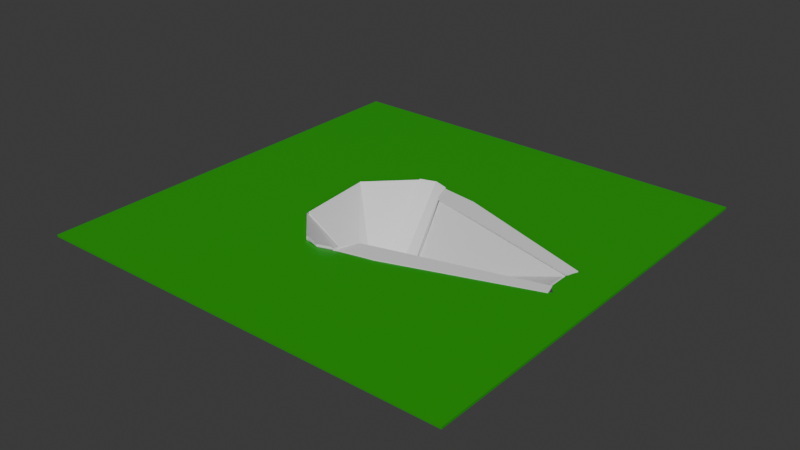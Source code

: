 # Source: blend.blend  (saved by Blender 4.0.36; exported with 4.5.12 LTS)
import bpy
from mathutils import Matrix  # noqa: F401  (used for matrix-valued properties, if any)

bpy.ops.wm.read_factory_settings(use_empty=True)
scene = bpy.context.scene
scene.name = 'Scene'

# ---- collections
col_collection = bpy.data.collections.new('Collection'); scene.collection.children.link(col_collection)

# ---- materials (node trees are filled in below, after node groups)
mat_material = bpy.data.materials.new('Material')
mat_material.alpha_threshold = 0.0
mat_material.use_transparent_shadow = False
mat_material.roughness = 0.5
mat_material.line_color = (0.0, 0.0, 0.0, 1.0)
mat_material_001 = bpy.data.materials.new('Material.001')
mat_material_001.use_transparent_shadow = False

# ---- material node trees
mat_material.use_nodes = True; mat_material.node_tree.nodes.clear()
_N = mat_material.node_tree.nodes; _L = mat_material.node_tree.links
n0 = _N.new('ShaderNodeOutputMaterial'); n0.name = 'Material Output'; n0.location = (300, 300)
n1 = _N.new('ShaderNodeBsdfPrincipled'); n1.name = 'Principled BSDF'; n1.location = (10, 300)
n1.inputs[3].default_value = 1.45
_L.new(n1.outputs[0], n0.inputs[0])
n0.is_active_output = True
mat_material_001.use_nodes = True; mat_material_001.node_tree.nodes.clear()
_N = mat_material_001.node_tree.nodes; _L = mat_material_001.node_tree.links
n0 = _N.new('ShaderNodeBsdfPrincipled'); n0.name = 'Principled BSDF'; n0.location = (10, 300)
n0.inputs[0].default_value = (0.01427, 0.3534, 0.005071, 1.0)
n0.inputs[3].default_value = 1.45
n1 = _N.new('ShaderNodeOutputMaterial'); n1.name = 'Material Output'; n1.location = (300, 300)
_L.new(n0.outputs[0], n1.inputs[0])
n1.is_active_output = True

# ---- world
world_world = bpy.data.worlds.new('World'); scene.world = world_world
world_world.use_nodes = True; world_world.node_tree.nodes.clear()
_N = world_world.node_tree.nodes; _L = world_world.node_tree.links
n0 = _N.new('ShaderNodeOutputWorld'); n0.name = 'World Output'; n0.location = (300, 300)
n1 = _N.new('ShaderNodeBackground'); n1.name = 'Background'; n1.location = (10, 300)
n1.inputs[0].default_value = (0.05088, 0.05088, 0.05088, 1.0)
_L.new(n1.outputs[0], n0.inputs[0])
n0.is_active_output = True
world_world.color = (0.05088, 0.05088, 0.05088)
world_world.use_sun_shadow = False
world_world.sun_shadow_jitter_overblur = 0.0

# ---- meshes
me_cube = bpy.data.meshes.new('Cube')
me_cube.from_pydata([(1.0, 1.0, 1.0), (1.0, 1.0, -1.0), (1.0, -1.0, 1.0), (1.0, -1.0, -1.0), (-1.0, 1.0, 1.0), (-1.0, 1.0, -1.0), (-1.0, -1.0, 1.0), (-1.0, -1.0, -1.0)], [], [(0, 4, 6, 2), (3, 2, 6, 7), (7, 6, 4, 5), (5, 1, 3, 7), (1, 0, 2, 3), (5, 4, 0, 1)])
_uv = me_cube.uv_layers.new(name='UVMap')
_uv.uv.foreach_set('vector', [0.625, 0.5, 0.875, 0.5, 0.875, 0.75, 0.625, 0.75, 0.375, 0.75, 0.625, 0.75, 0.625, 1.0, 0.375, 1.0, 0.375, 0.0, 0.625, 0.0, 0.625, 0.25, 0.375, 0.25, 0.125, 0.5, 0.375, 0.5, 0.375, 0.75, 0.125, 0.75, 0.375, 0.5, 0.625, 0.5, 0.625, 0.75, 0.375, 0.75, 0.375, 0.25, 0.625, 0.25, 0.625, 0.5, 0.375, 0.5])
me_cube.materials.append(mat_material)
me_cube.use_mirror_vertex_groups = False
me_cube.update()
me_cube_001 = bpy.data.meshes.new('Cube.001')
me_cube_001.from_pydata([(-1.0, -1.0, -1.0), (-1.0, -1.0, 1.0), (-1.0, 1.0, -1.0), (-1.0, 1.0, 1.0), (1.0, -1.0, -1.0), (1.0, -1.0, 1.0), (1.0, 1.0, -1.0), (1.0, 1.0, 1.0)], [], [(0, 1, 3, 2), (2, 3, 7, 6), (6, 7, 5, 4), (4, 5, 1, 0), (2, 6, 4, 0), (7, 3, 1, 5)])
_uv = me_cube_001.uv_layers.new(name='UVMap')
_uv.uv.foreach_set('vector', [0.375, 0.0, 0.625, 0.0, 0.625, 0.25, 0.375, 0.25, 0.375, 0.25, 0.625, 0.25, 0.625, 0.5, 0.375, 0.5, 0.375, 0.5, 0.625, 0.5, 0.625, 0.75, 0.375, 0.75, 0.375, 0.75, 0.625, 0.75, 0.625, 1.0, 0.375, 1.0, 0.125, 0.5, 0.375, 0.5, 0.375, 0.75, 0.125, 0.75, 0.625, 0.5, 0.875, 0.5, 0.875, 0.75, 0.625, 0.75])
me_cube_001.update()
me_cube_002 = bpy.data.meshes.new('Cube.002')
me_cube_002.from_pydata([(1.0, 1.0, 1.0), (1.0, 1.0, -1.0), (0.983, 0.8421, 0.5758), (0.9792, 0.8816, -1.36), (-1.0, 1.0, 1.0), (-1.0, 1.0, -1.0), (-0.8225, -5.979, 9.768), (-0.8263, -5.939, 7.832)], [], [(0, 4, 6, 2), (3, 2, 6, 7), (7, 6, 4, 5), (5, 1, 3, 7), (1, 0, 2, 3), (5, 4, 0, 1)])
_uv = me_cube_002.uv_layers.new(name='UVMap')
_uv.uv.foreach_set('vector', [0.625, 0.5, 0.875, 0.5, 0.875, 0.75, 0.625, 0.75, 0.375, 0.75, 0.625, 0.75, 0.625, 1.0, 0.375, 1.0, 0.375, 0.0, 0.625, 0.0, 0.625, 0.25, 0.375, 0.25, 0.125, 0.5, 0.375, 0.5, 0.375, 0.75, 0.125, 0.75, 0.375, 0.5, 0.625, 0.5, 0.625, 0.75, 0.375, 0.75, 0.375, 0.25, 0.625, 0.25, 0.625, 0.5, 0.375, 0.5])
me_cube_002.materials.append(mat_material)
me_cube_002.use_mirror_vertex_groups = False
me_cube_002.update()
me_cube_006 = bpy.data.meshes.new('Cube.006')
me_cube_006.from_pydata([(-1.0, -1.0, -1.0), (-1.0, -1.0, 1.0), (-1.0, 1.0, -1.0), (-1.0, 1.0, 1.0), (1.017, -0.1107, -0.5449), (1.017, -0.1107, 0.5449), (1.017, 0.9791, -0.5449), (1.017, 0.9791, 0.5449), (-1.31, 0.9768, -1.0), (-1.474, -0.6611, -1.0), (-1.474, -0.6611, 1.0), (-1.31, 0.9768, 1.0)], [], [(2, 0, 9, 8), (2, 3, 7, 6), (6, 7, 5, 4), (4, 5, 1, 0), (2, 6, 4, 0), (7, 3, 1, 5), (9, 10, 11, 8), (3, 2, 8, 11), (0, 1, 10, 9), (1, 3, 11, 10)])
_uv = me_cube_006.uv_layers.new(name='UVMap')
_uv.uv.foreach_set('vector', [0.125, 0.5, 0.125, 0.75, 0.125, 0.75, 0.125, 0.5, 0.375, 0.25, 0.625, 0.25, 0.625, 0.5, 0.375, 0.5, 0.375, 0.5, 0.625, 0.5, 0.625, 0.75, 0.375, 0.75, 0.375, 0.75, 0.625, 0.75, 0.625, 1.0, 0.375, 1.0, 0.125, 0.5, 0.375, 0.5, 0.375, 0.75, 0.125, 0.75, 0.625, 0.5, 0.875, 0.5, 0.875, 0.75, 0.625, 0.75, 0.375, 0.0, 0.625, 0.0, 0.625, 0.25, 0.375, 0.25, 0.625, 0.25, 0.375, 0.25, 0.375, 0.25, 0.625, 0.25, 0.375, 1.0, 0.625, 1.0, 0.625, 1.0, 0.375, 1.0, 0.875, 0.75, 0.875, 0.5, 0.875, 0.5, 0.875, 0.75])
me_cube_006.update()
me_cube_008 = bpy.data.meshes.new('Cube.008')
me_cube_008.from_pydata([(1.0, 1.0, 1.0), (1.0, 1.0, -1.0), (0.983, 0.8421, 0.5758), (0.9792, 0.8816, -1.36), (-1.0, 1.0, 1.0), (-1.0, 1.0, -1.0), (-0.8225, -5.979, 9.768), (-0.8263, -5.939, 7.832)], [], [(0, 4, 6, 2), (3, 2, 6, 7), (7, 6, 4, 5), (5, 1, 3, 7), (1, 0, 2, 3), (5, 4, 0, 1)])
_uv = me_cube_008.uv_layers.new(name='UVMap')
_uv.uv.foreach_set('vector', [0.625, 0.5, 0.875, 0.5, 0.875, 0.75, 0.625, 0.75, 0.375, 0.75, 0.625, 0.75, 0.625, 1.0, 0.375, 1.0, 0.375, 0.0, 0.625, 0.0, 0.625, 0.25, 0.375, 0.25, 0.125, 0.5, 0.375, 0.5, 0.375, 0.75, 0.125, 0.75, 0.375, 0.5, 0.625, 0.5, 0.625, 0.75, 0.375, 0.75, 0.375, 0.25, 0.625, 0.25, 0.625, 0.5, 0.375, 0.5])
me_cube_008.materials.append(mat_material)
me_cube_008.use_mirror_vertex_groups = False
me_cube_008.update()
me_cube_009 = bpy.data.meshes.new('Cube.009')
me_cube_009.from_pydata([(-1.0, -1.0, -1.0), (-1.0, -1.0, 1.0), (-1.0, 1.0, -1.0), (-1.0, 1.0, 1.0), (1.017, -0.1107, -0.5449), (1.017, -0.1107, 0.5449), (1.017, 0.9791, -0.5449), (1.017, 0.9791, 0.5449), (-1.34, 1.031, -0.9978), (-1.506, -0.5966, -1.002), (-1.506, -0.5961, 0.9978), (-1.34, 1.031, 1.002)], [], [(2, 0, 9, 8), (2, 3, 7, 6), (6, 7, 5, 4), (4, 5, 1, 0), (2, 6, 4, 0), (7, 3, 1, 5), (9, 10, 11, 8), (3, 2, 8, 11), (0, 1, 10, 9), (1, 3, 11, 10)])
_uv = me_cube_009.uv_layers.new(name='UVMap')
_uv.uv.foreach_set('vector', [0.125, 0.5, 0.125, 0.75, 0.125, 0.75, 0.125, 0.5, 0.375, 0.25, 0.625, 0.25, 0.625, 0.5, 0.375, 0.5, 0.375, 0.5, 0.625, 0.5, 0.625, 0.75, 0.375, 0.75, 0.375, 0.75, 0.625, 0.75, 0.625, 1.0, 0.375, 1.0, 0.125, 0.5, 0.375, 0.5, 0.375, 0.75, 0.125, 0.75, 0.625, 0.5, 0.875, 0.5, 0.875, 0.75, 0.625, 0.75, 0.375, 0.0, 0.625, 0.0, 0.625, 0.25, 0.375, 0.25, 0.625, 0.25, 0.375, 0.25, 0.375, 0.25, 0.625, 0.25, 0.375, 1.0, 0.625, 1.0, 0.625, 1.0, 0.375, 1.0, 0.875, 0.75, 0.875, 0.5, 0.875, 0.5, 0.875, 0.75])
me_cube_009.update()
me_cylinder_001 = bpy.data.meshes.new('Cylinder.001')
me_cylinder_001.from_pydata([(0.0, 2.5, -1.03), (0.0, 2.5, 1.03), (1.469, 2.023, -1.03), (1.469, 2.023, 1.03), (2.378, 0.7725, -1.03), (2.378, 0.7725, 1.03), (2.378, -0.7725, -1.03), (2.204, -0.8276, 1.03), (1.469, -2.023, -1.03), (1.296, -2.078, 1.03), (0.0, -2.5, -1.03), (0.0, -2.5, 1.03), (-1.469, -2.023, -1.03), (-1.469, -2.023, 1.03), (-2.378, -0.7725, -1.03), (-2.378, -0.7725, 1.03), (-2.378, 0.7725, -1.03), (-2.378, 0.7725, 1.03), (-1.469, 2.023, -1.03), (-1.469, 2.023, 1.03), (1.912, -5.23, 59.49), (1.956, -5.139, 56.07), (1.137, -7.522, 57.11), (1.093, -7.613, 60.53), (0.9166, 7.406, 59.77), (0.9166, 7.406, 56.92), (1.654, 5.397, 56.92), (1.654, 5.397, 59.77), (-0.5585, 7.833, 57.8), (0.9109, 7.356, 57.8), (0.9109, 7.356, 59.86), (-0.5585, 7.833, 59.86), (0.9471, -7.526, 60.91), (1.121, -7.471, 58.85), (-0.3489, -7.948, 58.85), (-0.3489, -7.948, 60.91), (-0.3629, -7.978, 61.05), (-0.3629, -7.978, 58.99), (-1.832, -7.501, 58.99), (-1.832, -7.501, 61.05), (-0.5466, 7.807, 57.59), (-0.5466, 7.807, 59.65), (-2.016, 7.33, 59.65), (-2.016, 7.33, 57.59), (-5.353, 2.916, 62.58), (-5.439, 2.926, 55.29), (-2.063, 7.26, 51.9), (-1.977, 7.249, 59.19), (-1.839, -7.566, 62.21), (-1.839, -7.566, 56.59), (-4.747, -4.51, 56.59), (-4.747, -4.51, 62.21), (-2.378, -0.7725, 1.03), (-2.378, -0.7725, -1.03), (-4.747, -4.51, 62.21), (-4.747, -4.51, 56.59), (-4.667, -4.371, 62.37), (-4.667, -4.371, 52.67), (-5.332, 2.88, 52.67), (-5.332, 2.88, 62.37)], [], [(1, 3, 30, 31), (2, 3, 24, 25), (4, 5, 7, 6), (7, 9, 23, 20), (8, 9, 32, 33), (11, 13, 39, 36), (51, 15, 52, 54), (15, 17, 59, 56), (3, 1, 19, 17, 15, 13, 11, 9, 7, 5), (19, 18, 46, 47), (19, 1, 41, 42), (0, 2, 4, 6, 8, 10, 12, 14, 16, 18), (21, 20, 23, 22), (6, 7, 20, 21), (9, 8, 22, 23), (8, 6, 21, 22), (25, 24, 27, 26), (5, 4, 26, 27), (4, 2, 25, 26), (3, 5, 27, 24), (28, 31, 30, 29), (0, 1, 31, 28), (2, 0, 28, 29), (3, 2, 29, 30), (33, 32, 35, 34), (11, 10, 34, 35), (10, 8, 33, 34), (9, 11, 35, 32), (37, 36, 39, 38), (10, 11, 36, 37), (13, 12, 38, 39), (12, 10, 37, 38), (43, 42, 41, 40), (18, 19, 42, 43), (0, 18, 43, 40), (1, 0, 40, 41), (45, 44, 47, 46), (18, 16, 45, 46), (17, 19, 47, 44), (16, 17, 44, 45), (49, 48, 51, 50), (14, 12, 49, 50), (13, 15, 51, 48), (12, 13, 48, 49), (52, 53, 55, 54), (50, 51, 54, 55), (15, 14, 53, 52), (14, 50, 55, 53), (57, 56, 59, 58), (14, 15, 56, 57), (17, 16, 58, 59), (16, 14, 57, 58)])
_uv = me_cylinder_001.uv_layers.new(name='UVMap')
_uv.uv.foreach_set('vector', [0.25, 0.49, 0.3911, 0.4442, 0.3911, 0.4442, 0.25, 0.49, 0.9, 0.5, 0.9, 1.0, 0.9, 1.0, 0.9, 0.5, 0.8, 0.5, 0.8, 1.0, 0.7, 1.0, 0.7, 0.5, 0.4783, 0.1758, 0.3911, 0.05584, 0.3911, 0.05584, 0.4783, 0.1758, 0.6, 0.5, 0.6, 1.0, 0.6, 1.0, 0.6, 0.5, 0.25, 0.01, 0.1089, 0.05584, 0.1089, 0.05584, 0.25, 0.01, 0.02175, 0.1758, 0.02175, 0.1758, 0.02175, 0.1758, 0.02175, 0.1758, 0.02175, 0.1758, 0.02175, 0.3242, 0.02175, 0.3242, 0.02175, 0.1758, 0.3911, 0.4442, 0.25, 0.49, 0.1089, 0.4442, 0.02175, 0.3242, 0.02175, 0.1758, 0.1089, 0.05584, 0.25, 0.01, 0.3911, 0.05584, 0.4783, 0.1758, 0.4783, 0.3242, 0.1, 1.0, 0.1, 0.5, 0.1, 0.5, 0.1, 1.0, 0.1089, 0.4442, 0.25, 0.49, 0.25, 0.49, 0.1089, 0.4442, 0.75, 0.49, 0.8911, 0.4442, 0.9783, 0.3242, 0.9783, 0.1758, 0.8911, 0.05584, 0.75, 0.01, 0.6089, 0.05584, 0.5217, 0.1758, 0.5217, 0.3242, 0.6089, 0.4442, 0.7, 0.5, 0.7, 1.0, 0.6, 1.0, 0.6, 0.5, 0.7, 0.5, 0.7, 1.0, 0.7, 1.0, 0.7, 0.5, 0.6, 1.0, 0.6, 0.5, 0.6, 0.5, 0.6, 1.0, 0.8911, 0.05584, 0.9783, 0.1758, 0.9783, 0.1758, 0.8911, 0.05584, 0.9, 0.5, 0.9, 1.0, 0.8, 1.0, 0.8, 0.5, 0.8, 1.0, 0.8, 0.5, 0.8, 0.5, 0.8, 1.0, 0.9783, 0.3242, 0.8911, 0.4442, 0.8911, 0.4442, 0.9783, 0.3242, 0.3911, 0.4442, 0.4783, 0.3242, 0.4783, 0.3242, 0.3911, 0.4442, 1.0, 0.5, 1.0, 1.0, 0.9, 1.0, 0.9, 0.5, -7.451e-08, 0.5, -7.451e-08, 1.0, -7.451e-08, 1.0, -7.451e-08, 0.5, 0.8911, 0.4442, 0.75, 0.49, 0.75, 0.49, 0.8911, 0.4442, 0.9, 1.0, 0.9, 0.5, 0.9, 0.5, 0.9, 1.0, 0.6, 0.5, 0.6, 1.0, 0.5, 1.0, 0.5, 0.5, 0.5, 1.0, 0.5, 0.5, 0.5, 0.5, 0.5, 1.0, 0.75, 0.01, 0.8911, 0.05584, 0.8911, 0.05584, 0.75, 0.01, 0.3911, 0.05584, 0.25, 0.01, 0.25, 0.01, 0.3911, 0.05584, 0.5, 0.5, 0.5, 1.0, 0.4, 1.0, 0.4, 0.5, 0.5, 0.5, 0.5, 1.0, 0.5, 1.0, 0.5, 0.5, 0.4, 1.0, 0.4, 0.5, 0.4, 0.5, 0.4, 1.0, 0.6089, 0.05584, 0.75, 0.01, 0.75, 0.01, 0.6089, 0.05584, 0.1, 0.5, 0.1, 1.0, -7.451e-08, 1.0, -7.451e-08, 0.5, 0.1, 0.5, 0.1, 1.0, 0.1, 1.0, 0.1, 0.5, 0.75, 0.49, 0.6089, 0.4442, 0.6089, 0.4442, 0.75, 0.49, -7.451e-08, 1.0, -7.451e-08, 0.5, -7.451e-08, 0.5, -7.451e-08, 1.0, 0.2, 0.5, 0.2, 1.0, 0.1, 1.0, 0.1, 0.5, 0.6089, 0.4442, 0.5217, 0.3242, 0.5217, 0.3242, 0.6089, 0.4442, 0.02175, 0.3242, 0.1089, 0.4442, 0.1089, 0.4442, 0.02175, 0.3242, 0.2, 0.5, 0.2, 1.0, 0.2, 1.0, 0.2, 0.5, 0.4, 0.5, 0.4, 1.0, 0.3, 1.0, 0.3, 0.5, 0.5217, 0.1758, 0.6089, 0.05584, 0.6089, 0.05584, 0.5217, 0.1758, 0.1089, 0.05584, 0.02175, 0.1758, 0.02175, 0.1758, 0.1089, 0.05584, 0.4, 0.5, 0.4, 1.0, 0.4, 1.0, 0.4, 0.5, 0.3, 1.0, 0.3, 0.5, 0.3, 0.5, 0.3, 1.0, 0.3, 0.5, 0.3, 1.0, 0.3, 1.0, 0.3, 0.5, 0.3, 1.0, 0.3, 0.5, 0.3, 0.5, 0.3, 1.0, 0.5217, 0.1758, 0.5217, 0.1758, 0.5217, 0.1758, 0.5217, 0.1758, 0.3, 0.5, 0.3, 1.0, 0.2, 1.0, 0.2, 0.5, 0.3, 0.5, 0.3, 1.0, 0.3, 1.0, 0.3, 0.5, 0.2, 1.0, 0.2, 0.5, 0.2, 0.5, 0.2, 1.0, 0.5217, 0.3242, 0.5217, 0.1758, 0.5217, 0.1758, 0.5217, 0.3242])
me_cylinder_001.update()
me_cube_012 = bpy.data.meshes.new('Cube.012')
me_cube_012.from_pydata([(-1.0, -1.0, -1.0), (-1.0, -1.0, 1.0), (-1.0, 1.0, -1.0), (-1.0, 1.0, 1.0), (1.0, -1.0, -1.0), (1.0, -1.0, 1.0), (1.0, 1.0, -1.0), (1.0, 1.0, 1.0), (-0.3586, 0.1456, 1.0), (-0.1834, 0.3653, 1.0), (-0.1101, 0.3862, 1.0), (-0.0369, 0.3653, 1.0), (0.1566, 0.3287, 1.0), (0.8131, 0.1063, 1.0), (0.7896, 0.05404, 1.0), (0.7896, -0.05581, 1.0), (0.821, -0.09243, 1.0), (0.1488, -0.3304, 1.0), (-0.02121, -0.3697, 1.0), (-0.1023, -0.3958, 1.0), (-0.1755, -0.3775, 1.0), (-0.3168, -0.231, 1.0)], [], [(0, 1, 3, 2), (2, 3, 7, 6), (6, 7, 5, 4), (4, 5, 1, 0), (7, 3, 8, 9, 10, 11, 12, 13, 14, 15, 16, 5), (5, 16, 17, 18, 19, 20, 21, 8, 3, 1)])
_uv = me_cube_012.uv_layers.new(name='UVMap')
_uv.uv.foreach_set('vector', [0.375, 0.0, 0.625, 0.0, 0.625, 0.25, 0.375, 0.25, 0.375, 0.25, 0.625, 0.25, 0.625, 0.5, 0.375, 0.5, 0.375, 0.5, 0.625, 0.5, 0.625, 0.75, 0.375, 0.75, 0.375, 0.75, 0.625, 0.75, 0.625, 1.0, 0.375, 1.0, 0.625, 0.5, 0.875, 0.5, 0.7948, 0.6068, 0.7729, 0.5793, 0.7638, 0.5767, 0.7546, 0.5793, 0.7304, 0.5839, 0.6484, 0.6117, 0.6513, 0.6182, 0.6513, 0.632, 0.6474, 0.6366, 0.625, 0.75, 0.625, 0.75, 0.6474, 0.6366, 0.7314, 0.6663, 0.7527, 0.6712, 0.7628, 0.6745, 0.7719, 0.6722, 0.7896, 0.6539, 0.7948, 0.6068, 0.875, 0.5, 0.875, 0.75])
me_cube_012.materials.append(mat_material_001)
me_cube_012.update()

# ---- objects
ob_x = bpy.data.objects.new('бетон', me_cube)
ob_1 = bpy.data.objects.new('бетон1', me_cube_001)
ob_2 = bpy.data.objects.new('бетон2', me_cube_002)
ob_1_001 = bpy.data.objects.new('бетон1.001', me_cube_006)
ob_2_001 = bpy.data.objects.new('бетон2.001', me_cube_008)
ob_1_003 = bpy.data.objects.new('бетон1.003', me_cube_009)
ob_cylinder = bpy.data.objects.new('Cylinder', me_cylinder_001)
ob_cube = bpy.data.objects.new('Cube', me_cube_012)

# ---- transforms, parenting, visibility, modifiers, constraints
ob_x.location = (8.0, 0.0, 4.626)
ob_x.rotation_euler = (0.0, -0.3491, 0.0)
ob_x.scale = (8.0, 1.0, 0.1)
ob_x.lock_rotations_4d = False
ob_x.empty_display_type = 'ARROWS'
ob_x.lineart.crease_threshold = 0.0
ob_1.location = (-1.556, 0.0, 1.865)
ob_1.scale = (2.0, 1.0, 0.1)
ob_2.location = (8.0, -1.776, 5.379)
ob_2.rotation_euler = (-0.7854, -0.3491, 0.0)
ob_2.scale = (8.0, 1.0, 0.1)
ob_2.lock_rotations_4d = False
ob_2.empty_display_type = 'ARROWS'
ob_2.lineart.crease_threshold = 0.0
ob_1_001.location = (9.253, -3.89, 7.644)
ob_1_001.rotation_euler = (0.0, -0.0, 0.265)
ob_1_001.scale = (7.0, 1.0, 0.1)
ob_2_001.location = (8.0, 1.614, 5.439)
ob_2_001.rotation_euler = (-2.119, -0.3491, 0.0)
ob_2_001.scale = (8.235, 1.003, 0.1001)
ob_2_001.lock_rotations_4d = False
ob_2_001.empty_display_type = 'ARROWS'
ob_2_001.lineart.crease_threshold = 0.0
ob_1_003.location = (9.253, 3.89, 7.644)
ob_1_003.rotation_euler = (3.149, 0.002083, -0.265)
ob_1_003.scale = (7.0, 1.0, 0.1)
ob_cylinder.location = (-1.755, 0.0, 1.854)
ob_cylinder.scale = (1.0, 1.0, 0.1)
ob_cube.location = (0.0, 0.0, 7.56)
ob_cube.scale = (20.0, 20.0, 0.1)

# ---- collection membership
col_collection.objects.link(ob_x)
col_collection.objects.link(ob_1)
col_collection.objects.link(ob_2)
col_collection.objects.link(ob_1_001)
col_collection.objects.link(ob_2_001)
col_collection.objects.link(ob_1_003)
col_collection.objects.link(ob_cylinder)
col_collection.objects.link(ob_cube)

# ---- scene / render settings (as saved in the file)
scene.frame_start = 1; scene.frame_end = 250; scene.frame_set(1)
scene.render.engine = 'BLENDER_EEVEE_NEXT'
scene.cycles.sampling_pattern = 'TABULATED_SOBOL'
bpy.context.view_layer.update()

# ---- added for rendering (the .blend has no active camera and no usable light): camera, sun
cam_auto = bpy.data.cameras.new('AutoCamera')
cam_auto.lens = 50.0
cam_auto.sensor_width = 36.0
cam_auto.clip_end = 1000.0
ob_auto_camera = bpy.data.objects.new('AutoCamera', cam_auto)
scene.collection.objects.link(ob_auto_camera)
ob_auto_camera.location = (53.4637, -64.1565, 50.0067)
ob_auto_camera.rotation_euler = (1.09748, -7.21219e-08, 0.694738)
scene.camera = ob_auto_camera
light_auto_sun = bpy.data.lights.new('AutoSun', 'SUN')
light_auto_sun.energy = 3.0
light_auto_sun.angle = 0.0523599
ob_auto_sun = bpy.data.objects.new('AutoSun', light_auto_sun)
scene.collection.objects.link(ob_auto_sun)
ob_auto_sun.rotation_euler = (0.872665, 0.174533, 0.523599)
bpy.context.view_layer.update()
